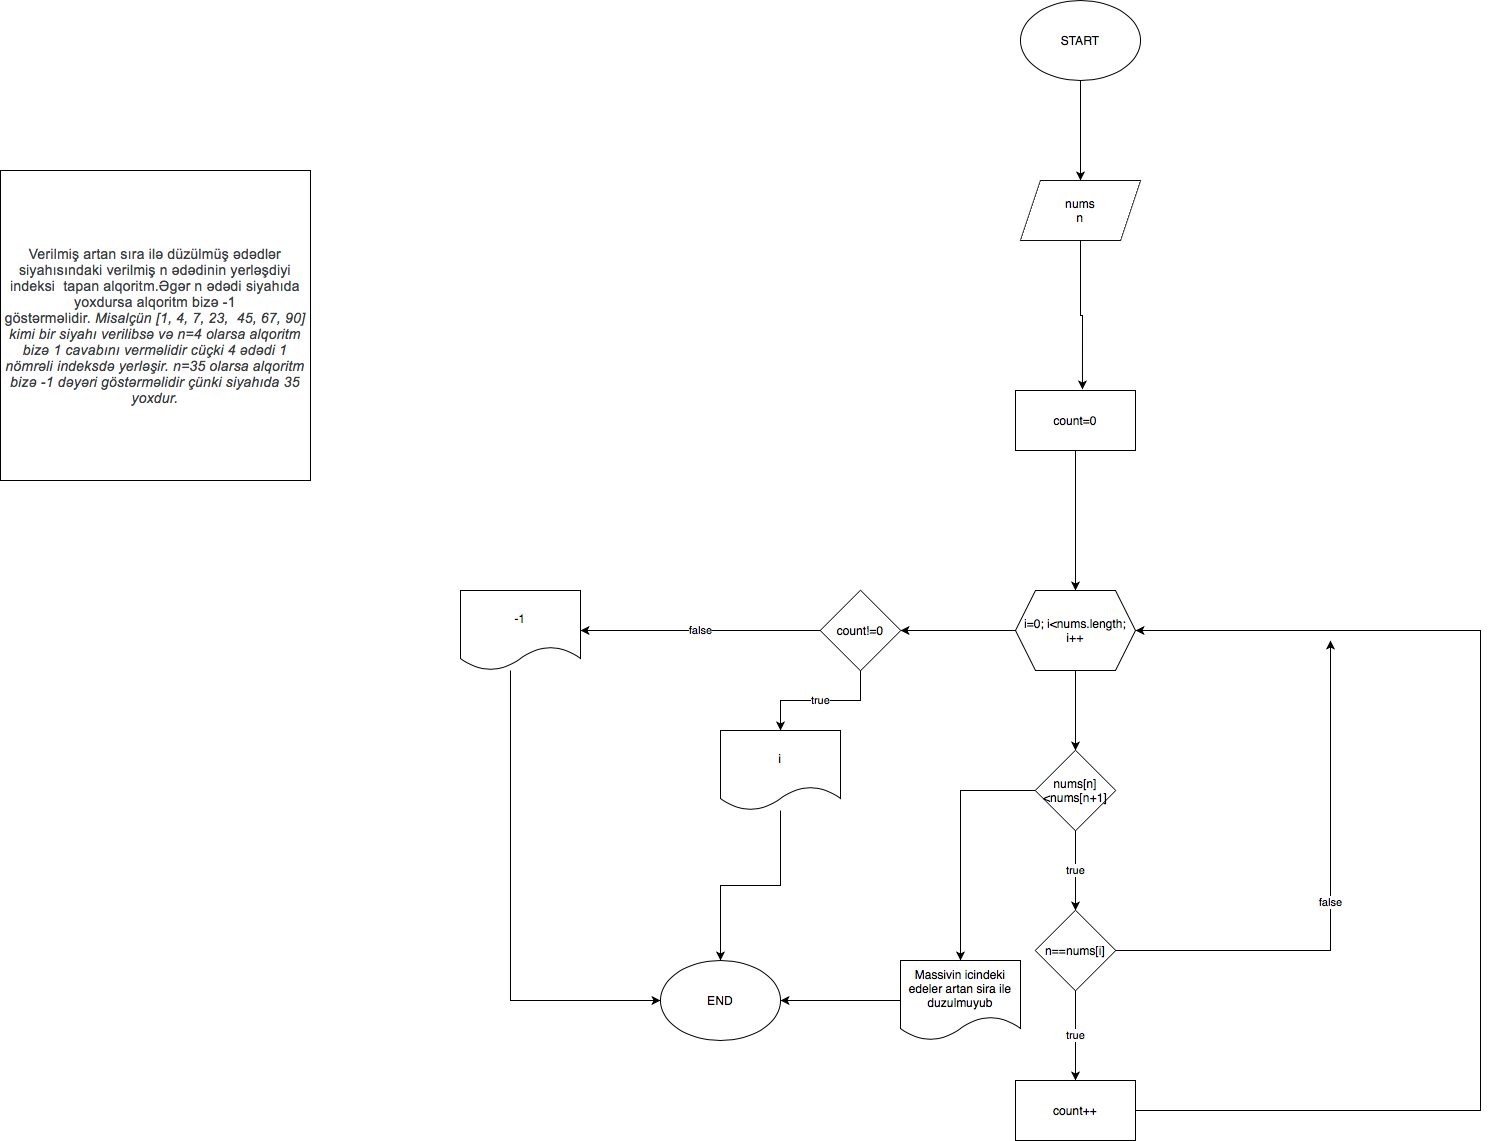

The diagram above was exported from draw.io. Its source (the exported page's mxGraphModel, read from the mxfile embedded in the PNG):
<mxGraphModel dx="2223" dy="1878" grid="1" gridSize="10" guides="1" tooltips="1" connect="1" arrows="1" fold="1" page="1" pageScale="1" pageWidth="850" pageHeight="1100" math="0" shadow="0">
  <root>
    <mxCell id="0" />
    <mxCell id="1" parent="0" />
    <mxCell id="uLFuu8wApYVvOtD1IgdU-49" value="" style="edgeStyle=orthogonalEdgeStyle;rounded=0;orthogonalLoop=1;jettySize=auto;html=1;" edge="1" parent="1" source="uLFuu8wApYVvOtD1IgdU-1" target="uLFuu8wApYVvOtD1IgdU-2">
      <mxGeometry relative="1" as="geometry" />
    </mxCell>
    <mxCell id="uLFuu8wApYVvOtD1IgdU-1" value="START" style="ellipse;whiteSpace=wrap;html=1;" vertex="1" parent="1">
      <mxGeometry x="310" y="-220" width="120" height="80" as="geometry" />
    </mxCell>
    <mxCell id="uLFuu8wApYVvOtD1IgdU-12" style="edgeStyle=orthogonalEdgeStyle;rounded=0;orthogonalLoop=1;jettySize=auto;html=1;entryX=0.558;entryY=-0.017;entryDx=0;entryDy=0;entryPerimeter=0;" edge="1" parent="1" source="uLFuu8wApYVvOtD1IgdU-2" target="uLFuu8wApYVvOtD1IgdU-11">
      <mxGeometry relative="1" as="geometry" />
    </mxCell>
    <mxCell id="uLFuu8wApYVvOtD1IgdU-2" value="nums&lt;br&gt;n" style="shape=parallelogram;perimeter=parallelogramPerimeter;whiteSpace=wrap;html=1;fixedSize=1;" vertex="1" parent="1">
      <mxGeometry x="310" y="-40" width="120" height="60" as="geometry" />
    </mxCell>
    <mxCell id="uLFuu8wApYVvOtD1IgdU-36" value="" style="edgeStyle=orthogonalEdgeStyle;rounded=0;orthogonalLoop=1;jettySize=auto;html=1;" edge="1" parent="1" source="uLFuu8wApYVvOtD1IgdU-4" target="uLFuu8wApYVvOtD1IgdU-35">
      <mxGeometry relative="1" as="geometry" />
    </mxCell>
    <mxCell id="uLFuu8wApYVvOtD1IgdU-56" value="" style="edgeStyle=orthogonalEdgeStyle;rounded=0;orthogonalLoop=1;jettySize=auto;html=1;" edge="1" parent="1" source="uLFuu8wApYVvOtD1IgdU-4" target="uLFuu8wApYVvOtD1IgdU-55">
      <mxGeometry relative="1" as="geometry" />
    </mxCell>
    <mxCell id="uLFuu8wApYVvOtD1IgdU-4" value="i=0; i&amp;lt;nums.length; i++" style="shape=hexagon;perimeter=hexagonPerimeter2;whiteSpace=wrap;html=1;fixedSize=1;" vertex="1" parent="1">
      <mxGeometry x="305" y="370" width="120" height="80" as="geometry" />
    </mxCell>
    <mxCell id="uLFuu8wApYVvOtD1IgdU-58" value="true" style="edgeStyle=orthogonalEdgeStyle;rounded=0;orthogonalLoop=1;jettySize=auto;html=1;exitX=0.5;exitY=1;exitDx=0;exitDy=0;entryX=0.5;entryY=0;entryDx=0;entryDy=0;" edge="1" parent="1" source="uLFuu8wApYVvOtD1IgdU-6" target="uLFuu8wApYVvOtD1IgdU-22">
      <mxGeometry relative="1" as="geometry" />
    </mxCell>
    <mxCell id="uLFuu8wApYVvOtD1IgdU-60" value="false" style="edgeStyle=orthogonalEdgeStyle;rounded=0;orthogonalLoop=1;jettySize=auto;html=1;" edge="1" parent="1" source="uLFuu8wApYVvOtD1IgdU-6">
      <mxGeometry relative="1" as="geometry">
        <mxPoint x="620" y="420" as="targetPoint" />
      </mxGeometry>
    </mxCell>
    <mxCell id="uLFuu8wApYVvOtD1IgdU-6" value="n==nums[i]" style="rhombus;whiteSpace=wrap;html=1;" vertex="1" parent="1">
      <mxGeometry x="325" y="690" width="80" height="80" as="geometry" />
    </mxCell>
    <mxCell id="uLFuu8wApYVvOtD1IgdU-52" style="edgeStyle=orthogonalEdgeStyle;rounded=0;orthogonalLoop=1;jettySize=auto;html=1;entryX=0.5;entryY=0;entryDx=0;entryDy=0;" edge="1" parent="1" source="uLFuu8wApYVvOtD1IgdU-11" target="uLFuu8wApYVvOtD1IgdU-4">
      <mxGeometry relative="1" as="geometry" />
    </mxCell>
    <mxCell id="uLFuu8wApYVvOtD1IgdU-11" value="count=0&lt;br&gt;" style="rounded=0;whiteSpace=wrap;html=1;" vertex="1" parent="1">
      <mxGeometry x="305" y="170" width="120" height="60" as="geometry" />
    </mxCell>
    <mxCell id="uLFuu8wApYVvOtD1IgdU-53" style="edgeStyle=orthogonalEdgeStyle;rounded=0;orthogonalLoop=1;jettySize=auto;html=1;exitX=1;exitY=0.5;exitDx=0;exitDy=0;entryX=1;entryY=0.5;entryDx=0;entryDy=0;" edge="1" parent="1" source="uLFuu8wApYVvOtD1IgdU-22" target="uLFuu8wApYVvOtD1IgdU-4">
      <mxGeometry relative="1" as="geometry">
        <Array as="points">
          <mxPoint x="770" y="890" />
          <mxPoint x="770" y="410" />
        </Array>
      </mxGeometry>
    </mxCell>
    <mxCell id="uLFuu8wApYVvOtD1IgdU-22" value="count++" style="whiteSpace=wrap;html=1;" vertex="1" parent="1">
      <mxGeometry x="305" y="860" width="120" height="60" as="geometry" />
    </mxCell>
    <mxCell id="uLFuu8wApYVvOtD1IgdU-38" value="true" style="edgeStyle=orthogonalEdgeStyle;rounded=0;orthogonalLoop=1;jettySize=auto;html=1;" edge="1" parent="1" source="uLFuu8wApYVvOtD1IgdU-35" target="uLFuu8wApYVvOtD1IgdU-37">
      <mxGeometry relative="1" as="geometry" />
    </mxCell>
    <mxCell id="uLFuu8wApYVvOtD1IgdU-40" value="false" style="edgeStyle=orthogonalEdgeStyle;rounded=0;orthogonalLoop=1;jettySize=auto;html=1;" edge="1" parent="1" source="uLFuu8wApYVvOtD1IgdU-35" target="uLFuu8wApYVvOtD1IgdU-39">
      <mxGeometry relative="1" as="geometry" />
    </mxCell>
    <mxCell id="uLFuu8wApYVvOtD1IgdU-35" value="count!=0" style="rhombus;whiteSpace=wrap;html=1;" vertex="1" parent="1">
      <mxGeometry x="110" y="370" width="80" height="80" as="geometry" />
    </mxCell>
    <mxCell id="uLFuu8wApYVvOtD1IgdU-67" style="edgeStyle=orthogonalEdgeStyle;rounded=0;orthogonalLoop=1;jettySize=auto;html=1;entryX=0.5;entryY=0;entryDx=0;entryDy=0;" edge="1" parent="1" source="uLFuu8wApYVvOtD1IgdU-37" target="uLFuu8wApYVvOtD1IgdU-41">
      <mxGeometry relative="1" as="geometry" />
    </mxCell>
    <mxCell id="uLFuu8wApYVvOtD1IgdU-37" value="i" style="shape=document;whiteSpace=wrap;html=1;boundedLbl=1;" vertex="1" parent="1">
      <mxGeometry x="10" y="510" width="120" height="80" as="geometry" />
    </mxCell>
    <mxCell id="uLFuu8wApYVvOtD1IgdU-68" style="edgeStyle=orthogonalEdgeStyle;rounded=0;orthogonalLoop=1;jettySize=auto;html=1;" edge="1" parent="1" source="uLFuu8wApYVvOtD1IgdU-39" target="uLFuu8wApYVvOtD1IgdU-41">
      <mxGeometry relative="1" as="geometry">
        <Array as="points">
          <mxPoint x="-200" y="780" />
        </Array>
      </mxGeometry>
    </mxCell>
    <mxCell id="uLFuu8wApYVvOtD1IgdU-39" value="-1" style="shape=document;whiteSpace=wrap;html=1;boundedLbl=1;" vertex="1" parent="1">
      <mxGeometry x="-250" y="370" width="120" height="80" as="geometry" />
    </mxCell>
    <mxCell id="uLFuu8wApYVvOtD1IgdU-41" value="END" style="ellipse;whiteSpace=wrap;html=1;" vertex="1" parent="1">
      <mxGeometry x="-50" y="740" width="120" height="80" as="geometry" />
    </mxCell>
    <mxCell id="uLFuu8wApYVvOtD1IgdU-48" value="&lt;span style=&quot;text-align: start; caret-color: rgb(60, 64, 67); color: rgb(60, 64, 67); font-family: Roboto, Arial, sans-serif; font-size: 14px; letter-spacing: 0.19999994337558746px;&quot;&gt;Verilmiş artan sıra ilə düzülmüş ədədlər siyahısındaki verilmiş n ədədinin yerləşdiyi indeksi&amp;nbsp; tapan alqoritm.Əgər n ədədi siyahıda yoxdursa alqoritm bizə -1 göstərməlidir.&amp;nbsp;&lt;/span&gt;&lt;i style=&quot;text-align: start; caret-color: rgb(60, 64, 67); color: rgb(60, 64, 67); font-family: Roboto, Arial, sans-serif; font-size: 14px; letter-spacing: 0.19999994337558746px;&quot;&gt;Misalçün [1, 4, 7, 23,&amp;nbsp; 45, 67, 90] kimi bir siyahı verilibsə və n=4 olarsa alqoritm bizə 1 cavabını verməlidir cüçki 4 ədədi 1 nömrəli indeksdə yerləşir. n=35 olarsa alqoritm bizə -1 dəyəri göstərməlidir çünki siyahıda 35 yoxdur.&lt;/i&gt;" style="whiteSpace=wrap;html=1;aspect=fixed;" vertex="1" parent="1">
      <mxGeometry x="-710" y="-50" width="310" height="310" as="geometry" />
    </mxCell>
    <mxCell id="uLFuu8wApYVvOtD1IgdU-57" value="true" style="edgeStyle=orthogonalEdgeStyle;rounded=0;orthogonalLoop=1;jettySize=auto;html=1;entryX=0.5;entryY=0;entryDx=0;entryDy=0;" edge="1" parent="1" source="uLFuu8wApYVvOtD1IgdU-55" target="uLFuu8wApYVvOtD1IgdU-6">
      <mxGeometry relative="1" as="geometry" />
    </mxCell>
    <mxCell id="uLFuu8wApYVvOtD1IgdU-64" style="edgeStyle=orthogonalEdgeStyle;rounded=0;orthogonalLoop=1;jettySize=auto;html=1;exitX=0;exitY=0.5;exitDx=0;exitDy=0;" edge="1" parent="1" source="uLFuu8wApYVvOtD1IgdU-55">
      <mxGeometry relative="1" as="geometry">
        <mxPoint x="250" y="740" as="targetPoint" />
      </mxGeometry>
    </mxCell>
    <mxCell id="uLFuu8wApYVvOtD1IgdU-55" value="nums[n]&amp;lt;nums[n+1]" style="rhombus;whiteSpace=wrap;html=1;" vertex="1" parent="1">
      <mxGeometry x="325" y="530" width="80" height="80" as="geometry" />
    </mxCell>
    <mxCell id="uLFuu8wApYVvOtD1IgdU-66" style="edgeStyle=orthogonalEdgeStyle;rounded=0;orthogonalLoop=1;jettySize=auto;html=1;" edge="1" parent="1" source="uLFuu8wApYVvOtD1IgdU-65" target="uLFuu8wApYVvOtD1IgdU-41">
      <mxGeometry relative="1" as="geometry" />
    </mxCell>
    <mxCell id="uLFuu8wApYVvOtD1IgdU-65" value="Massivin icindeki edeler artan sira ile duzulmuyub" style="shape=document;whiteSpace=wrap;html=1;boundedLbl=1;" vertex="1" parent="1">
      <mxGeometry x="190" y="740" width="120" height="80" as="geometry" />
    </mxCell>
  </root>
</mxGraphModel>